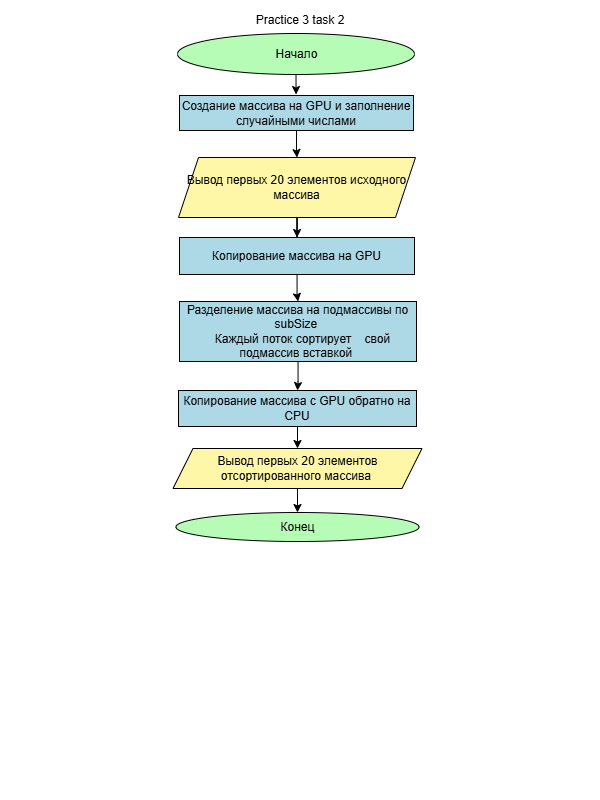

The diagram above was exported from draw.io. Its source (the exported page's mxGraphModel, read from the mxfile embedded in the PNG):
<mxGraphModel dx="1130" dy="530" grid="0" gridSize="10" guides="1" tooltips="1" connect="1" arrows="1" fold="1" page="1" pageScale="1" pageWidth="600" pageHeight="800" background="light-dark(#000000,#FFFFFF)" math="0" shadow="0">
  <root>
    <mxCell id="0" />
    <mxCell id="1" parent="0" />
    <mxCell id="doy44mVqO59pjQrLM7yg-3" edge="1" parent="1" source="doy44mVqO59pjQrLM7yg-1" style="edgeStyle=orthogonalEdgeStyle;rounded=0;orthogonalLoop=1;jettySize=auto;html=1;strokeColor=light-dark(#000000,#000000);" target="doy44mVqO59pjQrLM7yg-2" value="">
      <mxGeometry relative="1" as="geometry" />
    </mxCell>
    <mxCell id="doy44mVqO59pjQrLM7yg-1" parent="1" style="ellipse;html=1;labelBackgroundColor=none;fillColor=light-dark(#FFFFFF,#B6FCB6);fontColor=light-dark(#000000,#000000);strokeColor=light-dark(#000000,#000000);" value="Начало" vertex="1">
      <mxGeometry height="41" width="237" x="177" y="33" as="geometry" />
    </mxCell>
    <mxCell id="DVIQ_YoQAZtBFsxLjJaw-26" edge="1" parent="1" source="doy44mVqO59pjQrLM7yg-2" style="edgeStyle=orthogonalEdgeStyle;rounded=0;orthogonalLoop=1;jettySize=auto;html=1;strokeColor=light-dark(#000000,#000000);" target="DVIQ_YoQAZtBFsxLjJaw-25" value="">
      <mxGeometry relative="1" as="geometry" />
    </mxCell>
    <mxCell id="doy44mVqO59pjQrLM7yg-2" parent="1" style="whiteSpace=wrap;html=1;fontColor=light-dark(#000000,#000000);fillColor=light-dark(#FFFFFF,#ADD8E6);strokeColor=light-dark(#000000,#000000);" value="Создание массива на GPU и заполнение случайными числами" vertex="1">
      <mxGeometry height="35" width="234" x="179" y="95" as="geometry" />
    </mxCell>
    <mxCell id="doy44mVqO59pjQrLM7yg-9" edge="1" parent="1" source="doy44mVqO59pjQrLM7yg-6" style="edgeStyle=orthogonalEdgeStyle;rounded=0;orthogonalLoop=1;jettySize=auto;html=1;strokeColor=light-dark(#000000,#000000);" target="doy44mVqO59pjQrLM7yg-8" value="">
      <mxGeometry relative="1" as="geometry" />
    </mxCell>
    <mxCell id="doy44mVqO59pjQrLM7yg-6" parent="1" style="whiteSpace=wrap;html=1;fontColor=light-dark(#000000,#000000);fillColor=light-dark(#FFFFFF,#ADD8E6);strokeColor=light-dark(#000000,#000000);" value="Копирование массива на GPU" vertex="1">
      <mxGeometry height="37" width="235" x="179" y="237" as="geometry" />
    </mxCell>
    <mxCell id="doy44mVqO59pjQrLM7yg-11" edge="1" parent="1" source="doy44mVqO59pjQrLM7yg-8" style="edgeStyle=orthogonalEdgeStyle;rounded=0;orthogonalLoop=1;jettySize=auto;html=1;strokeColor=light-dark(#000000,#000000);" target="doy44mVqO59pjQrLM7yg-12" value="">
      <mxGeometry relative="1" as="geometry">
        <mxPoint x="302" y="430" as="targetPoint" />
      </mxGeometry>
    </mxCell>
    <mxCell id="doy44mVqO59pjQrLM7yg-8" parent="1" style="whiteSpace=wrap;html=1;fillColor=light-dark(#FFFFFF,#ADD8E6);fontColor=light-dark(#000000,#000000);strokeColor=light-dark(#000000,#000000);" value="&lt;div&gt;Разделение массива на&lt;span style=&quot;background-color: transparent;&quot;&gt;&amp;nbsp;подмассивы по subSize&amp;nbsp;&lt;/span&gt;&lt;/div&gt;&lt;div&gt;&lt;span style=&quot;background-color: transparent;&quot;&gt;&amp;nbsp;&amp;nbsp; &lt;/span&gt;&lt;span style=&quot;background-color: transparent;&quot;&gt;Каждый поток сортирует&amp;nbsp; &amp;nbsp;&lt;/span&gt;&lt;span style=&quot;background-color: transparent;&quot;&gt;&amp;nbsp;свой подмассив вставкой&amp;nbsp;&lt;/span&gt;&lt;/div&gt;" vertex="1">
      <mxGeometry height="60" width="237" x="179" y="301" as="geometry" />
    </mxCell>
    <mxCell id="DVIQ_YoQAZtBFsxLjJaw-28" edge="1" parent="1" source="doy44mVqO59pjQrLM7yg-12" style="edgeStyle=orthogonalEdgeStyle;rounded=0;orthogonalLoop=1;jettySize=auto;html=1;strokeColor=light-dark(#000000,#000000);" target="coULOOPrYOhBQE1Ny3B1-62" value="">
      <mxGeometry relative="1" as="geometry" />
    </mxCell>
    <mxCell id="doy44mVqO59pjQrLM7yg-12" parent="1" style="whiteSpace=wrap;html=1;fillColor=light-dark(#FFFFFF,#ADD8E6);fontColor=light-dark(#000000,#000000);strokeColor=light-dark(#000000,#000000);" value="&lt;div&gt;Копирование массива с GPU обратно на CPU&lt;/div&gt;" vertex="1">
      <mxGeometry height="36" width="238" x="178" y="390" as="geometry" />
    </mxCell>
    <mxCell id="coULOOPrYOhBQE1Ny3B1-64" edge="1" parent="1" style="edgeStyle=orthogonalEdgeStyle;rounded=0;orthogonalLoop=1;jettySize=auto;html=1;" value="">
      <mxGeometry relative="1" as="geometry">
        <mxPoint x="420" y="643" as="sourcePoint" />
        <mxPoint x="575.5" y="787" as="targetPoint" />
      </mxGeometry>
    </mxCell>
    <mxCell id="coULOOPrYOhBQE1Ny3B1-61" parent="1" style="ellipse;whiteSpace=wrap;html=1;fillColor=light-dark(#FFFFFF,#B6FCB6);fontColor=light-dark(#000000,#000000);strokeColor=light-dark(#000000,#000000);" value="Конец" vertex="1">
      <mxGeometry height="29" width="243" x="175.5" y="512" as="geometry" />
    </mxCell>
    <mxCell id="DVIQ_YoQAZtBFsxLjJaw-29" edge="1" parent="1" source="coULOOPrYOhBQE1Ny3B1-62" style="edgeStyle=orthogonalEdgeStyle;rounded=0;orthogonalLoop=1;jettySize=auto;html=1;strokeColor=light-dark(#000000,#000000);" target="coULOOPrYOhBQE1Ny3B1-61" value="">
      <mxGeometry relative="1" as="geometry" />
    </mxCell>
    <mxCell id="coULOOPrYOhBQE1Ny3B1-62" parent="1" style="shape=parallelogram;perimeter=parallelogramPerimeter;whiteSpace=wrap;html=1;fixedSize=1;fillColor=light-dark(#FFFFFF,#FFF7A8);fontColor=light-dark(#000000,#000000);strokeColor=light-dark(#000000,#000000);" value="Вывод первых 20 элементов отсортированного массива&amp;nbsp;" vertex="1">
      <mxGeometry height="40" width="249" x="172.5" y="448" as="geometry" />
    </mxCell>
    <mxCell id="coULOOPrYOhBQE1Ny3B1-65" parent="1" style="text;html=1;whiteSpace=wrap;strokeColor=none;fillColor=none;align=center;verticalAlign=middle;rounded=0;fontColor=light-dark(#000000,#000000);" value="&lt;font&gt;Practice 3 task 2&lt;/font&gt;" vertex="1">
      <mxGeometry height="30" width="214" x="193" y="5" as="geometry" />
    </mxCell>
    <mxCell id="DVIQ_YoQAZtBFsxLjJaw-31" edge="1" parent="1" source="DVIQ_YoQAZtBFsxLjJaw-25" style="edgeStyle=orthogonalEdgeStyle;rounded=0;orthogonalLoop=1;jettySize=auto;html=1;strokeColor=light-dark(#000000,#000000);" target="doy44mVqO59pjQrLM7yg-6" value="">
      <mxGeometry relative="1" as="geometry" />
    </mxCell>
    <mxCell id="DVIQ_YoQAZtBFsxLjJaw-25" parent="1" style="shape=parallelogram;perimeter=parallelogramPerimeter;whiteSpace=wrap;html=1;fixedSize=1;fillColor=light-dark(#FFFFFF,#FFF7A8);strokeColor=light-dark(#000000,#000000);fontColor=light-dark(#000000,#000000);" value="Вывод первых 20 элементов исходного массива" vertex="1">
      <mxGeometry height="60" width="237" x="178" y="157" as="geometry" />
    </mxCell>
  </root>
</mxGraphModel>